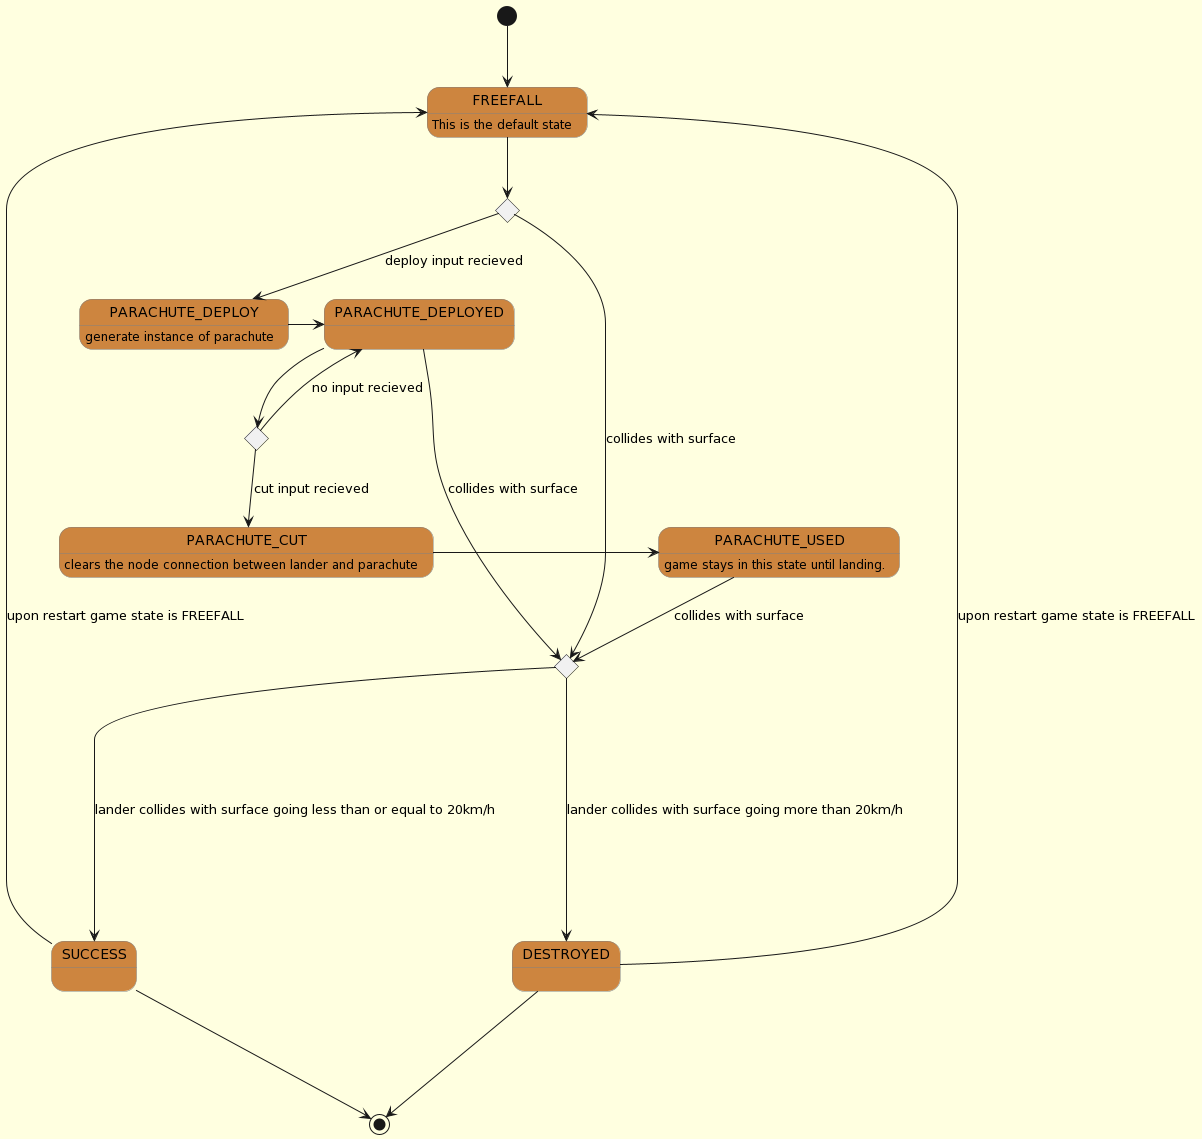

The diagram above was rendered by PlantUML. Its source (embedded in the PNG):
@startuml
skinparam backgroundColor LightYellow
skinparam state {
  StartColor MediumBlue
  EndColor Red
  BackgroundColor Peru
  BackgroundColor<<Warning>> Olive
  BorderColor Gray
  FontName Monospace
}
FREEFALL : This is the default state
[*] --> FREEFALL
state deploy_input <<choice>>
FREEFALL --> deploy_input
deploy_input --> PARACHUTE_DEPLOY : deploy input recieved
state is_speed <<choice>> 
deploy_input -> is_speed : collides with surface 
is_speed -----> SUCCESS : lander collides with surface going less than or equal to 20km/h
is_speed -----> DESTROYED : lander collides with surface going more than 20km/h
PARACHUTE_DEPLOY -> PARACHUTE_DEPLOYED

state cut_input <<choice>>
PARACHUTE_DEPLOYED --> cut_input
PARACHUTE_DEPLOYED --> is_speed : collides with surface
cut_input --> PARACHUTE_CUT : cut input recieved
cut_input --> PARACHUTE_DEPLOYED : no input recieved
PARACHUTE_CUT -> PARACHUTE_USED
PARACHUTE_USED --> is_speed : collides with surface
PARACHUTE_CUT: clears the node connection between lander and parachute
PARACHUTE_DEPLOY : generate instance of parachute
PARACHUTE_DEPLOYED : 
PARACHUTE_USED : game stays in this state until landing.


SUCCESS -up-> FREEFALL :upon restart game state is FREEFALL
DESTROYED -up-> FREEFALL :upon restart game state is FREEFALL

SUCCESS ---> [*]
DESTROYED ---> [*]
@enduml